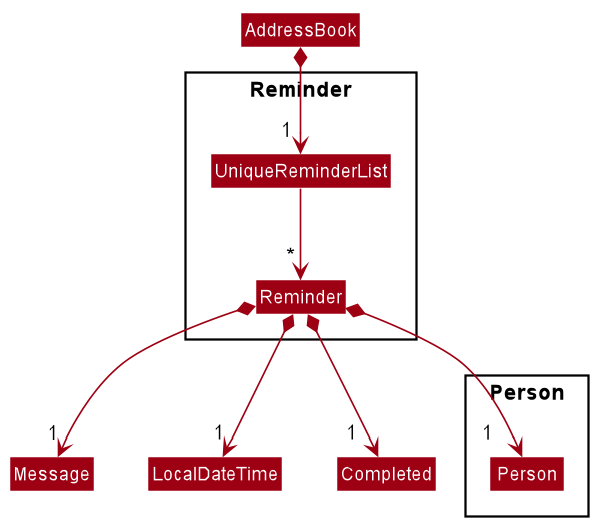

The diagram above was rendered by PlantUML. Its source (embedded in the PNG):
@startuml








skinparam BackgroundColor #FFFFFFF

skinparam Shadowing false

skinparam Class {
    FontColor #FFFFFF
    BorderThickness 1
    BorderColor #FFFFFF
    StereotypeFontColor #FFFFFF
    FontName Arial
}

skinparam Actor {
    BorderColor #000000
    Color #000000
    FontName Arial
}

skinparam Sequence {
    MessageAlign center
    BoxFontSize 15
    BoxPadding 0
    BoxFontColor #FFFFFF
    FontName Arial
}

skinparam Participant {
    FontColor #FFFFFFF
    Padding 20
}


skinparam ClassAttributeFontColor white
skinparam MinClassWidth 50
skinparam ParticipantPadding 10
skinparam Shadowing false
skinparam DefaultTextAlignment center
skinparam packageStyle Rectangle

hide footbox
hide members
hide circle
skinparam arrowThickness 1.1
skinparam arrowColor #9D0012
skinparam classBackgroundColor #9D0012

Class AddressBook

Package Reminder\n <<Rectangle>>{
    Class Reminder
    Class UniqueReminderList
}


AddressBook *--> "     1" UniqueReminderList
UniqueReminderList --> "    *" Reminder

Package Person\n {
    Class Person
}

Reminder *--> "                   1" Person
Reminder *--> "1" Message
Reminder *--> "1" LocalDateTime
Reminder *--> "            1" Completed

@enduml